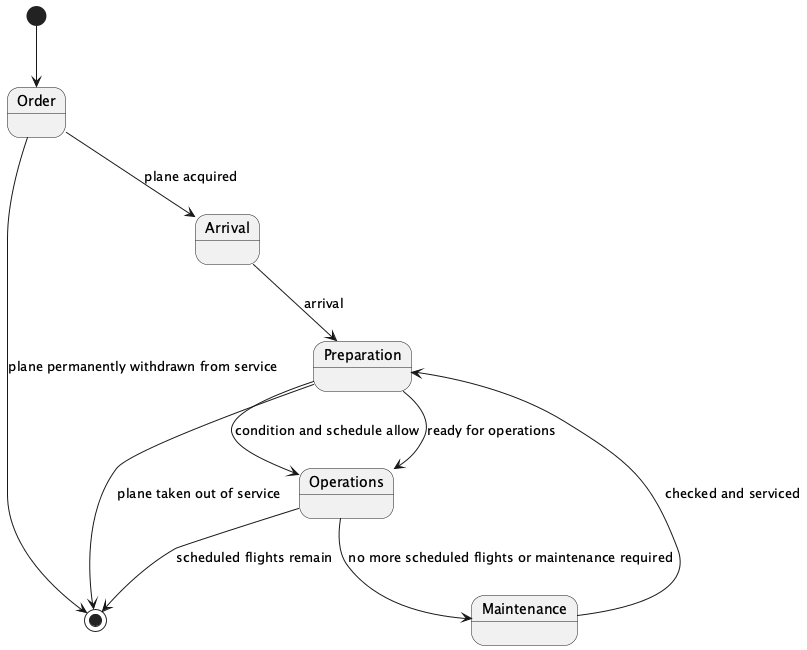

The diagram above was rendered by PlantUML. Its source (embedded in the PNG):
@startuml
[*] --> Order
Order --> Arrival : plane acquired
Arrival --> Preparation : arrival
Preparation --> Operations : condition and schedule allow
Operations --> [*] : scheduled flights remain
Operations --> Maintenance : no more scheduled flights or maintenance required
Maintenance --> Preparation : checked and serviced
Preparation --> Operations : ready for operations
Preparation --> [*] : plane taken out of service
Order --> [*] : plane permanently withdrawn from service
@enduml